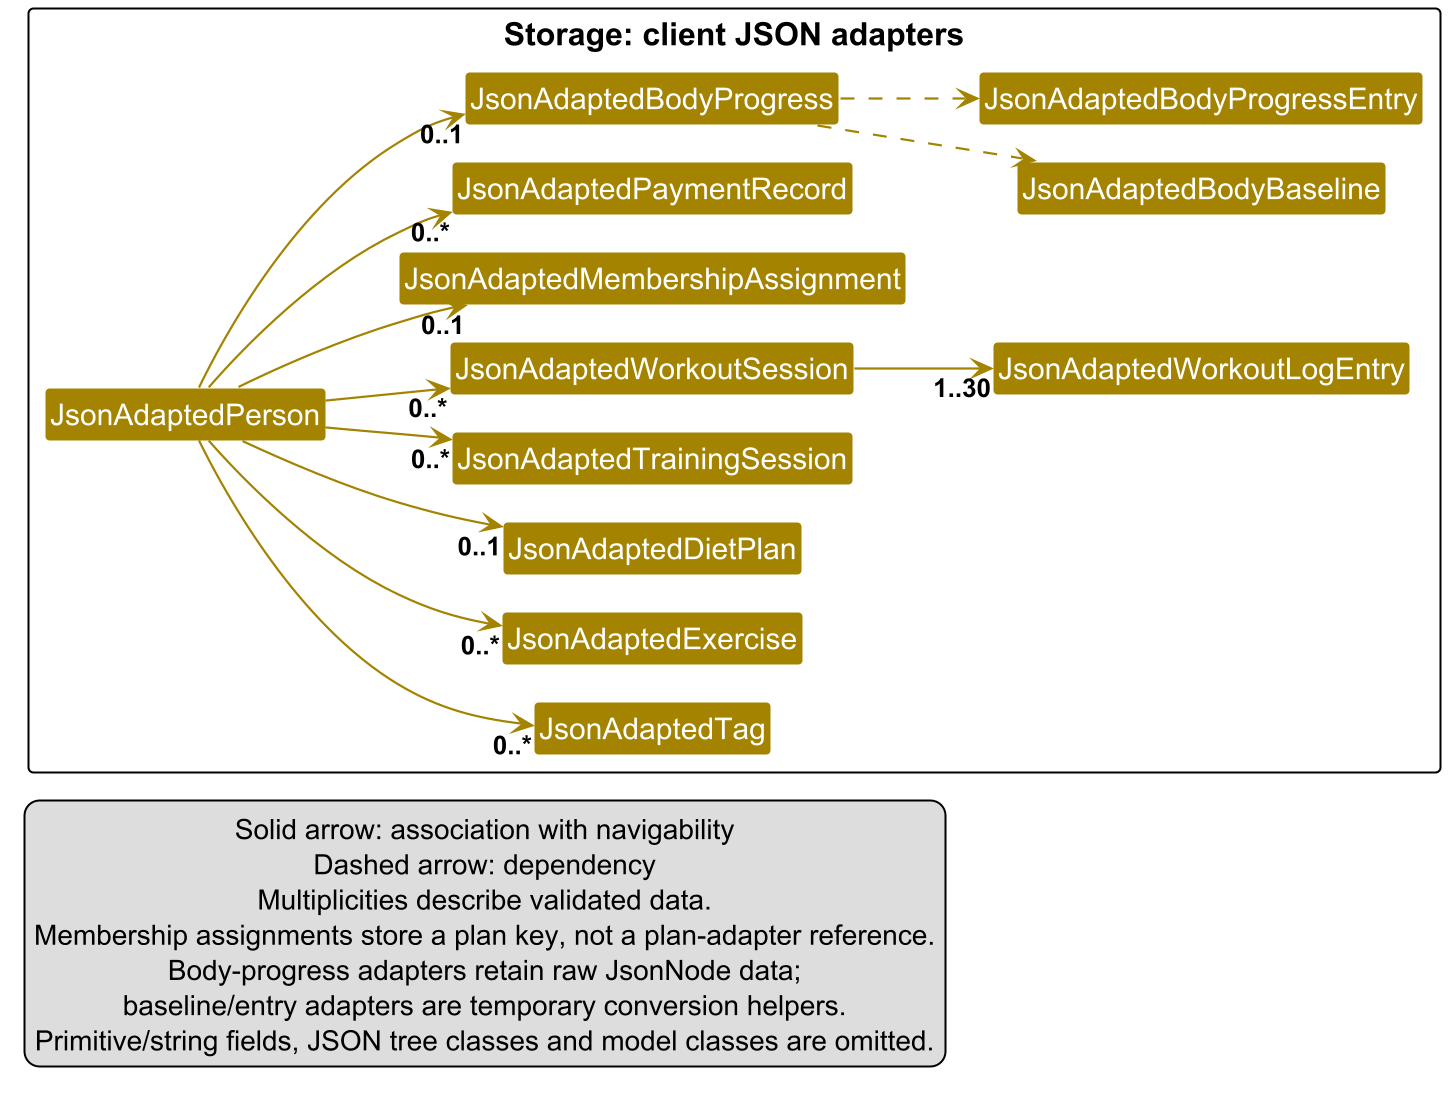

The diagram above was rendered by PlantUML. Its source (embedded in the PNG):
@startuml
' Exported with PlantUML 1.2025.10; the shared project style is unchanged.
!pragma layout smetana
!include style.puml
skinparam arrowThickness 1.1
skinparam arrowColor STORAGE_COLOR
skinparam classBackgroundColor STORAGE_COLOR
skinparam nodesep 30
skinparam ranksep 45
scale 2
left to right direction

' Scope: retained client-adapter references and nested conversion helpers.
' Multiplicities describe supported, validated data rather than malformed JSON.
package "Storage: client JSON adapters" {
    class JsonAdaptedPerson
    class JsonAdaptedTag
    class JsonAdaptedExercise
    class JsonAdaptedDietPlan
    class JsonAdaptedTrainingSession
    class JsonAdaptedWorkoutSession
    class JsonAdaptedWorkoutLogEntry
    class JsonAdaptedMembershipAssignment
    class JsonAdaptedPaymentRecord
    class JsonAdaptedBodyProgress
    class JsonAdaptedBodyBaseline
    class JsonAdaptedBodyProgressEntry
}

JsonAdaptedPerson --> "0..1" JsonAdaptedBodyProgress
JsonAdaptedPerson --> "0..1" JsonAdaptedMembershipAssignment
JsonAdaptedPerson --> "0..*" JsonAdaptedPaymentRecord
JsonAdaptedPerson --> "0..*" JsonAdaptedWorkoutSession
JsonAdaptedPerson --> "0..*" JsonAdaptedTrainingSession
JsonAdaptedPerson --> "0..1" JsonAdaptedDietPlan
JsonAdaptedPerson --> "0..*" JsonAdaptedExercise
JsonAdaptedPerson --> "0..*" JsonAdaptedTag
JsonAdaptedWorkoutSession --> "1..30" JsonAdaptedWorkoutLogEntry
JsonAdaptedBodyProgress ..> JsonAdaptedBodyBaseline
JsonAdaptedBodyProgress ..> JsonAdaptedBodyProgressEntry

legend bottom left
    Solid arrow: association with navigability
    Dashed arrow: dependency
    Multiplicities describe validated data.
    Membership assignments store a plan key, not a plan-adapter reference.
    Body-progress adapters retain raw JsonNode data;
    baseline/entry adapters are temporary conversion helpers.
    Primitive/string fields, JSON tree classes and model classes are omitted.
endlegend
@enduml